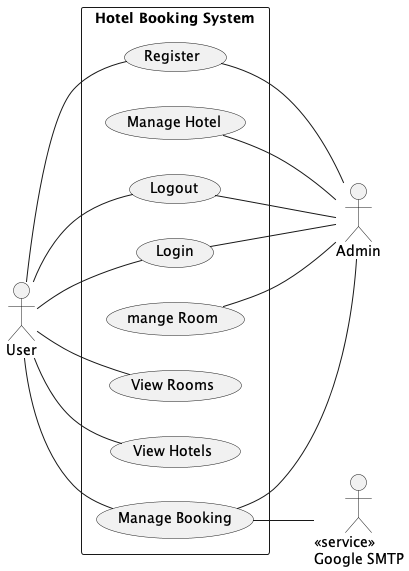

The diagram above was rendered by PlantUML. Its source (embedded in the PNG):
@startuml Hotel Booking System Use Case Diagram
left to right direction
actor "User" as user
rectangle "Hotel Booking System" as HBSystem {
    usecase "Register" as register
    usecase "Login" as login
    usecase "Logout" as logout
    usecase "View Hotels" as viewHotels
    usecase "Manage Hotel" as manageHotel
    usecase "View Rooms" as viewRooms
    usecase "mange Room" as manageRoom
    usecase "Manage Booking" as manageBooking
}

user -- register
user -- login
user -- logout
user -- viewHotels
user -- manageBooking
user -- viewRooms

actor "Admin" as admin
register -- admin
login -- admin
logout -- admin
manageBooking -- admin
manageHotel -- admin
manageRoom -- admin

actor "<<service>>\nGoogle SMTP" as smtp
manageBooking -- smtp

@enduml